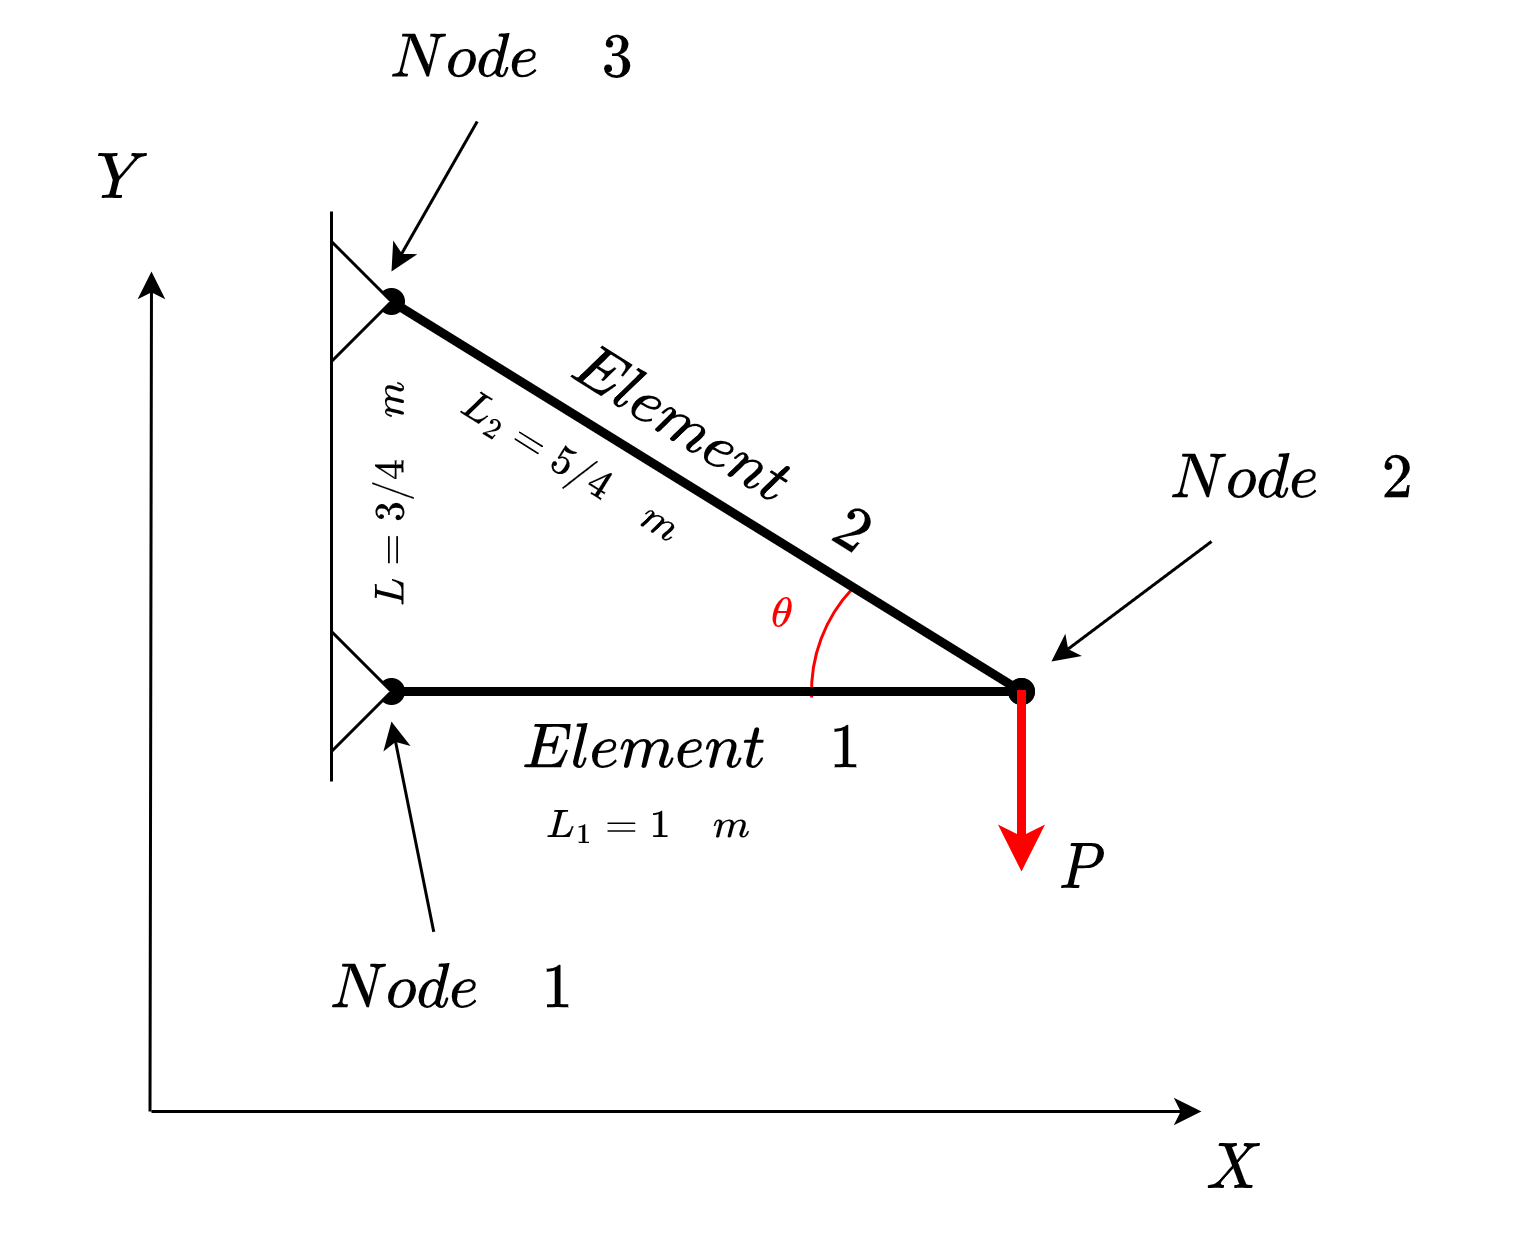

The diagram above was exported from draw.io. Its source (the exported page's mxGraphModel, read from the mxfile embedded in the PNG):
<mxGraphModel dx="569" dy="588" grid="1" gridSize="10" guides="1" tooltips="1" connect="1" arrows="1" fold="1" page="1" pageScale="1" pageWidth="850" pageHeight="1100" background="#ffffff" math="1" shadow="0">
  <root>
    <mxCell id="0" />
    <mxCell id="1" parent="0" />
    <mxCell id="KVHwDOfVZ1MY1yv66Veb-2" style="edgeStyle=none;html=1;entryX=1;entryY=1;entryDx=0;entryDy=0;fontSize=18;strokeColor=#000000;" edge="1" parent="1">
      <mxGeometry relative="1" as="geometry">
        <mxPoint x="160" y="520" as="sourcePoint" />
        <mxPoint x="510" y="520" as="targetPoint" />
      </mxGeometry>
    </mxCell>
    <mxCell id="KVHwDOfVZ1MY1yv66Veb-3" style="edgeStyle=none;html=1;exitX=0;exitY=1;exitDx=0;exitDy=0;strokeColor=#000000;fontSize=18;" edge="1" parent="1">
      <mxGeometry relative="1" as="geometry">
        <mxPoint x="159.5" y="520" as="sourcePoint" />
        <mxPoint x="160" y="240" as="targetPoint" />
      </mxGeometry>
    </mxCell>
    <mxCell id="KVHwDOfVZ1MY1yv66Veb-4" value="$$X$$" style="text;html=1;align=center;verticalAlign=middle;resizable=0;points=[];autosize=1;strokeColor=none;fillColor=none;fontColor=#000000;rounded=0;fontSize=18;" vertex="1" parent="1">
      <mxGeometry x="480" y="520" width="80" height="40" as="geometry" />
    </mxCell>
    <mxCell id="KVHwDOfVZ1MY1yv66Veb-5" value="$$Y$$" style="text;html=1;align=center;verticalAlign=middle;resizable=0;points=[];autosize=1;strokeColor=none;fillColor=none;fontColor=#000000;rounded=0;fontSize=18;" vertex="1" parent="1">
      <mxGeometry x="110" y="190" width="80" height="40" as="geometry" />
    </mxCell>
    <mxCell id="KVHwDOfVZ1MY1yv66Veb-6" value="$$Element\quad2$$" style="text;html=1;align=center;verticalAlign=middle;resizable=0;points=[];autosize=1;strokeColor=none;fillColor=none;fontColor=#000000;rounded=0;fontSize=18;rotation=32;" vertex="1" parent="1">
      <mxGeometry x="260" y="280" width="180" height="40" as="geometry" />
    </mxCell>
    <mxCell id="KVHwDOfVZ1MY1yv66Veb-7" value="$$Element\quad1$$" style="text;html=1;align=center;verticalAlign=middle;resizable=0;points=[];autosize=1;strokeColor=none;fillColor=none;fontColor=#000000;rounded=0;fontSize=18;rotation=0;" vertex="1" parent="1">
      <mxGeometry x="250" y="380" width="180" height="40" as="geometry" />
    </mxCell>
    <mxCell id="KVHwDOfVZ1MY1yv66Veb-8" style="edgeStyle=none;html=1;strokeColor=#000000;fontSize=18;fontColor=#000000;" edge="1" source="KVHwDOfVZ1MY1yv66Veb-9" parent="1">
      <mxGeometry relative="1" as="geometry">
        <mxPoint x="240" y="240" as="targetPoint" />
      </mxGeometry>
    </mxCell>
    <mxCell id="KVHwDOfVZ1MY1yv66Veb-9" value="$$Node\quad3$$" style="text;html=1;align=center;verticalAlign=middle;resizable=0;points=[];autosize=1;strokeColor=none;fillColor=none;fontColor=#000000;rounded=0;fontSize=18;rotation=0;" vertex="1" parent="1">
      <mxGeometry x="200" y="150" width="160" height="40" as="geometry" />
    </mxCell>
    <mxCell id="KVHwDOfVZ1MY1yv66Veb-10" style="edgeStyle=none;html=1;strokeColor=#000000;fontSize=18;fontColor=#000000;" edge="1" source="KVHwDOfVZ1MY1yv66Veb-11" parent="1">
      <mxGeometry relative="1" as="geometry">
        <mxPoint x="460" y="370" as="targetPoint" />
      </mxGeometry>
    </mxCell>
    <mxCell id="KVHwDOfVZ1MY1yv66Veb-11" value="$$Node\quad2$$" style="text;html=1;align=center;verticalAlign=middle;resizable=0;points=[];autosize=1;strokeColor=none;fillColor=none;fontColor=#000000;rounded=0;fontSize=18;rotation=0;" vertex="1" parent="1">
      <mxGeometry x="460" y="290" width="160" height="40" as="geometry" />
    </mxCell>
    <mxCell id="KVHwDOfVZ1MY1yv66Veb-12" style="edgeStyle=none;html=1;strokeColor=#000000;fontSize=18;fontColor=#000000;exitX=0.463;exitY=0.003;exitDx=0;exitDy=0;exitPerimeter=0;" edge="1" source="KVHwDOfVZ1MY1yv66Veb-13" parent="1">
      <mxGeometry relative="1" as="geometry">
        <mxPoint x="240" y="390" as="targetPoint" />
        <mxPoint x="220" y="430" as="sourcePoint" />
        <Array as="points" />
      </mxGeometry>
    </mxCell>
    <mxCell id="KVHwDOfVZ1MY1yv66Veb-13" value="$$Node\quad1$$" style="text;html=1;align=center;verticalAlign=middle;resizable=0;points=[];autosize=1;strokeColor=none;fillColor=none;fontColor=#000000;rounded=0;fontSize=18;rotation=0;" vertex="1" parent="1">
      <mxGeometry x="180" y="460" width="160" height="40" as="geometry" />
    </mxCell>
    <mxCell id="KVHwDOfVZ1MY1yv66Veb-14" value="$$L_2=5/4\quad m$$" style="text;html=1;align=center;verticalAlign=middle;resizable=0;points=[];autosize=1;strokeColor=none;fillColor=none;fontColor=#000000;rounded=0;fontSize=12;rotation=32;" vertex="1" parent="1">
      <mxGeometry x="230" y="290" width="140" height="30" as="geometry" />
    </mxCell>
    <mxCell id="KVHwDOfVZ1MY1yv66Veb-15" value="$$L_1=1\quad m$$" style="text;html=1;align=center;verticalAlign=middle;resizable=0;points=[];autosize=1;strokeColor=none;fillColor=none;fontColor=#000000;rounded=0;fontSize=12;rotation=0;" vertex="1" parent="1">
      <mxGeometry x="260" y="410" width="130" height="30" as="geometry" />
    </mxCell>
    <mxCell id="KVHwDOfVZ1MY1yv66Veb-16" value="$$L=3/4\quad m$$" style="text;html=1;align=center;verticalAlign=middle;resizable=0;points=[];autosize=1;strokeColor=none;fillColor=none;fontColor=#000000;rounded=0;fontSize=12;rotation=-90;" vertex="1" parent="1">
      <mxGeometry x="180" y="300" width="120" height="30" as="geometry" />
    </mxCell>
    <mxCell id="KVHwDOfVZ1MY1yv66Veb-17" value="" style="verticalLabelPosition=bottom;verticalAlign=top;html=1;shape=mxgraph.basic.arc;startAngle=0.7436371943260041;endAngle=0.8709199980155949;fontSize=12;strokeColor=#FF0000;" vertex="1" parent="1">
      <mxGeometry x="380" y="330" width="100" height="100" as="geometry" />
    </mxCell>
    <mxCell id="KVHwDOfVZ1MY1yv66Veb-18" value="$$\theta$$" style="text;html=1;align=center;verticalAlign=middle;resizable=0;points=[];autosize=1;strokeColor=none;fillColor=none;fontColor=#FF0000;rounded=0;fontSize=12;rotation=0;" vertex="1" parent="1">
      <mxGeometry x="330" y="340" width="80" height="30" as="geometry" />
    </mxCell>
    <mxCell id="KVHwDOfVZ1MY1yv66Veb-19" value="" style="edgeStyle=none;orthogonalLoop=1;jettySize=auto;html=1;strokeColor=#000000;endArrow=oval;endFill=1;strokeWidth=3;startArrow=oval;startFill=1;" edge="1" parent="1">
      <mxGeometry width="80" relative="1" as="geometry">
        <mxPoint x="240" y="250" as="sourcePoint" />
        <mxPoint x="450" y="380" as="targetPoint" />
        <Array as="points" />
      </mxGeometry>
    </mxCell>
    <mxCell id="KVHwDOfVZ1MY1yv66Veb-20" value="" style="edgeStyle=none;orthogonalLoop=1;jettySize=auto;html=1;strokeColor=#000000;endArrow=oval;endFill=1;strokeWidth=3;startArrow=oval;startFill=1;" edge="1" parent="1">
      <mxGeometry width="80" relative="1" as="geometry">
        <mxPoint x="240" y="380" as="sourcePoint" />
        <mxPoint x="450" y="380" as="targetPoint" />
        <Array as="points" />
      </mxGeometry>
    </mxCell>
    <mxCell id="KVHwDOfVZ1MY1yv66Veb-22" value="" style="edgeStyle=none;orthogonalLoop=1;jettySize=auto;html=1;rounded=1;labelBackgroundColor=default;strokeColor=#FF0000;fontFamily=Helvetica;fontSize=11;fontColor=default;startArrow=none;startFill=0;endArrow=classic;endFill=1;shape=connector;strokeWidth=3;" edge="1" parent="1">
      <mxGeometry width="80" relative="1" as="geometry">
        <mxPoint x="450" y="379.5" as="sourcePoint" />
        <mxPoint x="450" y="440" as="targetPoint" />
        <Array as="points" />
      </mxGeometry>
    </mxCell>
    <mxCell id="KVHwDOfVZ1MY1yv66Veb-23" value="$$P$$" style="text;html=1;align=center;verticalAlign=middle;resizable=0;points=[];autosize=1;strokeColor=none;fillColor=none;fontColor=#000000;rounded=0;fontSize=18;" vertex="1" parent="1">
      <mxGeometry x="430" y="420" width="80" height="40" as="geometry" />
    </mxCell>
    <mxCell id="KVHwDOfVZ1MY1yv66Veb-25" value="" style="triangle;whiteSpace=wrap;html=1;fontFamily=Helvetica;fontSize=11;fontColor=default;" vertex="1" parent="1">
      <mxGeometry x="220" y="230" width="20" height="40" as="geometry" />
    </mxCell>
    <mxCell id="KVHwDOfVZ1MY1yv66Veb-26" value="" style="triangle;whiteSpace=wrap;html=1;fontFamily=Helvetica;fontSize=11;fontColor=default;" vertex="1" parent="1">
      <mxGeometry x="220" y="360" width="20" height="40" as="geometry" />
    </mxCell>
    <mxCell id="KVHwDOfVZ1MY1yv66Veb-27" value="" style="endArrow=none;html=1;rounded=1;labelBackgroundColor=default;strokeColor=#000000;fontFamily=Helvetica;fontSize=11;fontColor=default;shape=connector;" edge="1" parent="1">
      <mxGeometry width="50" height="50" relative="1" as="geometry">
        <mxPoint x="220" y="410" as="sourcePoint" />
        <mxPoint x="220" y="220" as="targetPoint" />
      </mxGeometry>
    </mxCell>
  </root>
</mxGraphModel>